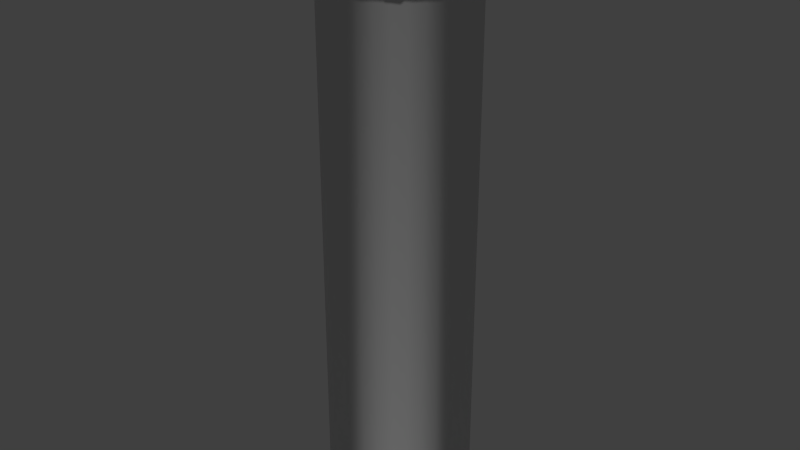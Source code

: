 # Source: half-pipe.blend  (saved by Blender 2.69.0; exported with 4.5.12 LTS)
import bpy
from mathutils import Matrix  # noqa: F401  (used for matrix-valued properties, if any)

bpy.ops.wm.read_factory_settings(use_empty=True)
scene = bpy.context.scene
scene.name = 'Scene'

# ---- collections
col_collection_1 = bpy.data.collections.new('Collection 1'); scene.collection.children.link(col_collection_1)

# ---- materials (node trees are filled in below, after node groups)
mat_material_001 = bpy.data.materials.new('Material.001')
mat_material_001.alpha_threshold = 0.0
mat_material_001.use_transparent_shadow = False
mat_material_001.preview_render_type = 'CUBE'
mat_material_001.roughness = 0.5
mat_material_001.line_color = (0.0, 0.0, 0.0, 1.0)

# ---- material node trees

# ---- world
world_world = bpy.data.worlds.new('World'); scene.world = world_world
world_world.color = (0.05088, 0.05088, 0.05088)
world_world.use_sun_shadow = False
world_world.sun_shadow_jitter_overblur = 0.0
world_world.cycles.sampling_method = 'MANUAL'
world_world.cycles.sample_map_resolution = 256

# ---- meshes
me_cylinder_011 = bpy.data.meshes.new('Cylinder.011')
me_cylinder_011.from_pydata([(0.0, 0.1, -0.0125), (0.0, 0.1, 0.0125), (0.0866, 0.05, -0.0125), (0.0866, 0.05, 0.0125), (0.0866, -0.05, -0.0125), (0.0866, -0.05, 0.0125), (-8.742e-09, -0.1, -0.0125), (-8.742e-09, -0.1, 0.0125), (-0.0866, -0.05, -0.0125), (-0.0866, -0.05, 0.0125), (-0.0866, 0.05, -0.0125), (-0.0866, 0.05, 0.0125)], [], [(0, 1, 3, 2), (2, 3, 5, 4), (4, 5, 7, 6), (6, 7, 9, 8), (3, 1, 11, 9, 7, 5), (10, 11, 1, 0), (8, 9, 11, 10), (0, 2, 4, 6, 8, 10)])
me_cylinder_011.use_remesh_preserve_volume = False
me_cylinder_011.use_remesh_preserve_attributes = False
me_cylinder_011.use_mirror_vertex_groups = False
me_cylinder_011.update()
me_cylinder_010 = bpy.data.meshes.new('Cylinder.010')
me_cylinder_010.from_pydata([(0.0, 0.1, -0.0125), (0.0, 0.1, 0.0125), (0.0866, 0.05, -0.0125), (0.0866, 0.05, 0.0125), (0.0866, -0.05, -0.0125), (0.0866, -0.05, 0.0125), (-8.742e-09, -0.1, -0.0125), (-8.742e-09, -0.1, 0.0125), (-0.0866, -0.05, -0.0125), (-0.0866, -0.05, 0.0125), (-0.0866, 0.05, -0.0125), (-0.0866, 0.05, 0.0125)], [], [(0, 1, 3, 2), (2, 3, 5, 4), (4, 5, 7, 6), (6, 7, 9, 8), (3, 1, 11, 9, 7, 5), (10, 11, 1, 0), (8, 9, 11, 10), (0, 2, 4, 6, 8, 10)])
me_cylinder_010.use_remesh_preserve_volume = False
me_cylinder_010.use_remesh_preserve_attributes = False
me_cylinder_010.use_mirror_vertex_groups = False
me_cylinder_010.update()
me_cylinder_009 = bpy.data.meshes.new('Cylinder.009')
me_cylinder_009.from_pydata([(0.0, 0.1, -0.0125), (0.0, 0.1, 0.0125), (0.0866, 0.05, -0.0125), (0.0866, 0.05, 0.0125), (0.0866, -0.05, -0.0125), (0.0866, -0.05, 0.0125), (-8.742e-09, -0.1, -0.0125), (-8.742e-09, -0.1, 0.0125), (-0.0866, -0.05, -0.0125), (-0.0866, -0.05, 0.0125), (-0.0866, 0.05, -0.0125), (-0.0866, 0.05, 0.0125)], [], [(0, 1, 3, 2), (2, 3, 5, 4), (4, 5, 7, 6), (6, 7, 9, 8), (3, 1, 11, 9, 7, 5), (10, 11, 1, 0), (8, 9, 11, 10), (0, 2, 4, 6, 8, 10)])
me_cylinder_009.use_remesh_preserve_volume = False
me_cylinder_009.use_remesh_preserve_attributes = False
me_cylinder_009.use_mirror_vertex_groups = False
me_cylinder_009.update()
me_cylinder_008 = bpy.data.meshes.new('Cylinder.008')
me_cylinder_008.from_pydata([(0.0, 0.1, -0.0125), (0.0, 0.1, 0.0125), (0.0866, 0.05, -0.0125), (0.0866, 0.05, 0.0125), (0.0866, -0.05, -0.0125), (0.0866, -0.05, 0.0125), (-8.742e-09, -0.1, -0.0125), (-8.742e-09, -0.1, 0.0125), (-0.0866, -0.05, -0.0125), (-0.0866, -0.05, 0.0125), (-0.0866, 0.05, -0.0125), (-0.0866, 0.05, 0.0125)], [], [(0, 1, 3, 2), (2, 3, 5, 4), (4, 5, 7, 6), (6, 7, 9, 8), (3, 1, 11, 9, 7, 5), (10, 11, 1, 0), (8, 9, 11, 10), (0, 2, 4, 6, 8, 10)])
me_cylinder_008.use_remesh_preserve_volume = False
me_cylinder_008.use_remesh_preserve_attributes = False
me_cylinder_008.use_mirror_vertex_groups = False
me_cylinder_008.update()
me_cylinder_007 = bpy.data.meshes.new('Cylinder.007')
me_cylinder_007.from_pydata([(0.0, 0.1, -0.0125), (0.0, 0.1, 0.0125), (0.0866, 0.05, -0.0125), (0.0866, 0.05, 0.0125), (0.0866, -0.05, -0.0125), (0.0866, -0.05, 0.0125), (-8.742e-09, -0.1, -0.0125), (-8.742e-09, -0.1, 0.0125), (-0.0866, -0.05, -0.0125), (-0.0866, -0.05, 0.0125), (-0.0866, 0.05, -0.0125), (-0.0866, 0.05, 0.0125)], [], [(0, 1, 3, 2), (2, 3, 5, 4), (4, 5, 7, 6), (6, 7, 9, 8), (3, 1, 11, 9, 7, 5), (10, 11, 1, 0), (8, 9, 11, 10), (0, 2, 4, 6, 8, 10)])
me_cylinder_007.use_remesh_preserve_volume = False
me_cylinder_007.use_remesh_preserve_attributes = False
me_cylinder_007.use_mirror_vertex_groups = False
me_cylinder_007.update()
me_cylinder_006 = bpy.data.meshes.new('Cylinder.006')
me_cylinder_006.from_pydata([(0.0, 0.1, -0.0125), (0.0, 0.1, 0.0125), (0.0866, 0.05, -0.0125), (0.0866, 0.05, 0.0125), (0.0866, -0.05, -0.0125), (0.0866, -0.05, 0.0125), (-8.742e-09, -0.1, -0.0125), (-8.742e-09, -0.1, 0.0125), (-0.0866, -0.05, -0.0125), (-0.0866, -0.05, 0.0125), (-0.0866, 0.05, -0.0125), (-0.0866, 0.05, 0.0125)], [], [(0, 1, 3, 2), (2, 3, 5, 4), (4, 5, 7, 6), (6, 7, 9, 8), (3, 1, 11, 9, 7, 5), (10, 11, 1, 0), (8, 9, 11, 10), (0, 2, 4, 6, 8, 10)])
me_cylinder_006.use_remesh_preserve_volume = False
me_cylinder_006.use_remesh_preserve_attributes = False
me_cylinder_006.use_mirror_vertex_groups = False
me_cylinder_006.update()
me_cylinder_005 = bpy.data.meshes.new('Cylinder.005')
me_cylinder_005.from_pydata([(0.0, 0.1, -0.0125), (0.0, 0.1, 0.0125), (0.0866, 0.05, -0.0125), (0.0866, 0.05, 0.0125), (0.0866, -0.05, -0.0125), (0.0866, -0.05, 0.0125), (-8.742e-09, -0.1, -0.0125), (-8.742e-09, -0.1, 0.0125), (-0.0866, -0.05, -0.0125), (-0.0866, -0.05, 0.0125), (-0.0866, 0.05, -0.0125), (-0.0866, 0.05, 0.0125)], [], [(0, 1, 3, 2), (2, 3, 5, 4), (4, 5, 7, 6), (6, 7, 9, 8), (3, 1, 11, 9, 7, 5), (10, 11, 1, 0), (8, 9, 11, 10), (0, 2, 4, 6, 8, 10)])
me_cylinder_005.use_remesh_preserve_volume = False
me_cylinder_005.use_remesh_preserve_attributes = False
me_cylinder_005.use_mirror_vertex_groups = False
me_cylinder_005.update()
me_cylinder_004 = bpy.data.meshes.new('Cylinder.004')
me_cylinder_004.from_pydata([(0.0, 0.1, -0.0125), (0.0, 0.1, 0.0125), (0.0866, 0.05, -0.0125), (0.0866, 0.05, 0.0125), (0.0866, -0.05, -0.0125), (0.0866, -0.05, 0.0125), (-8.742e-09, -0.1, -0.0125), (-8.742e-09, -0.1, 0.0125), (-0.0866, -0.05, -0.0125), (-0.0866, -0.05, 0.0125), (-0.0866, 0.05, -0.0125), (-0.0866, 0.05, 0.0125)], [], [(0, 1, 3, 2), (2, 3, 5, 4), (4, 5, 7, 6), (6, 7, 9, 8), (3, 1, 11, 9, 7, 5), (10, 11, 1, 0), (8, 9, 11, 10), (0, 2, 4, 6, 8, 10)])
me_cylinder_004.use_remesh_preserve_volume = False
me_cylinder_004.use_remesh_preserve_attributes = False
me_cylinder_004.use_mirror_vertex_groups = False
me_cylinder_004.update()
me_cylinder_003 = bpy.data.meshes.new('Cylinder.003')
me_cylinder_003.from_pydata([(0.0, 0.1, -0.0125), (0.0, 0.1, 0.0125), (0.0866, 0.05, -0.0125), (0.0866, 0.05, 0.0125), (0.0866, -0.05, -0.0125), (0.0866, -0.05, 0.0125), (-8.742e-09, -0.1, -0.0125), (-8.742e-09, -0.1, 0.0125), (-0.0866, -0.05, -0.0125), (-0.0866, -0.05, 0.0125), (-0.0866, 0.05, -0.0125), (-0.0866, 0.05, 0.0125)], [], [(0, 1, 3, 2), (2, 3, 5, 4), (4, 5, 7, 6), (6, 7, 9, 8), (3, 1, 11, 9, 7, 5), (10, 11, 1, 0), (8, 9, 11, 10), (0, 2, 4, 6, 8, 10)])
me_cylinder_003.use_remesh_preserve_volume = False
me_cylinder_003.use_remesh_preserve_attributes = False
me_cylinder_003.use_mirror_vertex_groups = False
me_cylinder_003.update()
me_cylinder_002 = bpy.data.meshes.new('Cylinder.002')
me_cylinder_002.from_pydata([(0.0, 0.1, -0.0125), (0.0, 0.1, 0.0125), (0.0866, 0.05, -0.0125), (0.0866, 0.05, 0.0125), (0.0866, -0.05, -0.0125), (0.0866, -0.05, 0.0125), (-8.742e-09, -0.1, -0.0125), (-8.742e-09, -0.1, 0.0125), (-0.0866, -0.05, -0.0125), (-0.0866, -0.05, 0.0125), (-0.0866, 0.05, -0.0125), (-0.0866, 0.05, 0.0125)], [], [(0, 1, 3, 2), (2, 3, 5, 4), (4, 5, 7, 6), (6, 7, 9, 8), (3, 1, 11, 9, 7, 5), (10, 11, 1, 0), (8, 9, 11, 10), (0, 2, 4, 6, 8, 10)])
me_cylinder_002.use_remesh_preserve_volume = False
me_cylinder_002.use_remesh_preserve_attributes = False
me_cylinder_002.use_mirror_vertex_groups = False
me_cylinder_002.update()
me_cylinder_001 = bpy.data.meshes.new('Cylinder.001')
me_cylinder_001.from_pydata([(0.0, 0.2, 0.0), (0.0, 0.2, 1.5), (0.03902, 0.1962, 0.0), (0.03902, 0.1962, 1.5), (0.07654, 0.1848, 0.0), (0.07654, 0.1848, 1.5), (0.1111, 0.1663, 0.0), (0.1111, 0.1663, 1.5), (0.1414, 0.1414, 0.0), (0.1414, 0.1414, 1.5), (0.1663, 0.1111, 0.0), (0.1663, 0.1111, 1.5), (0.1848, 0.07654, 0.0), (0.1848, 0.07654, 1.5), (0.1962, 0.03902, 0.0), (0.1962, 0.03902, 1.5), (0.2, 1.51e-08, 0.0), (0.2, 1.51e-08, 1.5), (0.1962, -0.03902, 0.0), (0.1962, -0.03902, 1.5), (0.1848, -0.07654, 0.0), (0.1848, -0.07654, 1.5), (0.1663, -0.1111, 0.0), (0.1663, -0.1111, 1.5), (0.1414, -0.1414, 0.0), (0.1414, -0.1414, 1.5), (0.1111, -0.1663, 0.0), (0.1111, -0.1663, 1.5), (0.07654, -0.1848, 0.0), (0.07654, -0.1848, 1.5), (0.03902, -0.1962, 0.0), (0.03902, -0.1962, 1.5), (-6.517e-08, -0.2, 0.0), (-6.517e-08, -0.2, 1.5), (-0.03902, -0.1962, 0.0), (-0.03902, -0.1962, 1.5), (-0.07654, -0.1848, 0.0), (-0.07654, -0.1848, 1.5), (-0.1111, -0.1663, 0.0), (-0.1111, -0.1663, 1.5), (-0.1414, -0.1414, 0.0), (-0.1414, -0.1414, 1.5), (-0.1663, -0.1111, 0.0), (-0.1663, -0.1111, 1.5), (-0.1848, -0.07654, 0.0), (-0.1848, -0.07654, 1.5), (-0.1962, -0.03902, 0.0), (-0.1962, -0.03902, 1.5), (-0.2, 1.931e-07, 0.0), (-0.2, 1.931e-07, 1.5), (-0.1962, 0.03902, 0.0), (-0.1962, 0.03902, 1.5), (-0.1848, 0.07654, 0.0), (-0.1848, 0.07654, 1.5), (-0.1663, 0.1111, 0.0), (-0.1663, 0.1111, 1.5), (-0.1414, 0.1414, 0.0), (-0.1414, 0.1414, 1.5), (-0.1111, 0.1663, 0.0), (-0.1111, 0.1663, 1.5), (-0.07654, 0.1848, 0.0), (-0.07654, 0.1848, 1.5), (-0.03902, 0.1962, 0.0), (-0.03902, 0.1962, 1.5), (-1.404e-07, 0.3, 1.501), (0.05853, 0.2942, 1.501), (0.1148, 0.2772, 1.501), (0.1667, 0.2494, 1.501), (0.2121, 0.2121, 1.501), (0.2494, 0.1667, 1.501), (0.2772, 0.1148, 1.501), (0.2942, 0.05853, 1.501), (0.3, -8.55e-09, 1.501), (0.2942, -0.05853, 1.501), (0.2772, -0.1148, 1.501), (0.2494, -0.1667, 1.501), (0.2121, -0.2121, 1.501), (0.1667, -0.2494, 1.501), (0.1148, -0.2772, 1.501), (0.05853, -0.2942, 1.501), (-2.381e-07, -0.3, 1.501), (-0.05853, -0.2942, 1.501), (-0.1148, -0.2772, 1.501), (-0.1667, -0.2494, 1.501), (-0.2121, -0.2121, 1.501), (-0.2494, -0.1667, 1.501), (-0.2772, -0.1148, 1.501), (-0.2942, -0.05853, 1.501), (-0.3, 2.585e-07, 1.501), (-0.2942, 0.05853, 1.501), (-0.2772, 0.1148, 1.501), (-0.2494, 0.1667, 1.501), (-0.2121, 0.2121, 1.501), (-0.1667, 0.2494, 1.501), (-0.1148, 0.2772, 1.501), (-0.05853, 0.2942, 1.501), (-1.669e-07, 0.3, 1.551), (0.05853, 0.2942, 1.551), (0.1148, 0.2772, 1.551), (0.1667, 0.2494, 1.551), (0.2121, 0.2121, 1.551), (0.2494, 0.1667, 1.551), (0.2772, 0.1148, 1.551), (0.2942, 0.05853, 1.551), (0.3, -8.55e-09, 1.551), (0.2942, -0.05853, 1.551), (0.2772, -0.1148, 1.551), (0.2494, -0.1667, 1.551), (0.2121, -0.2121, 1.551), (0.1667, -0.2494, 1.551), (0.1148, -0.2772, 1.551), (0.05853, -0.2942, 1.551), (-2.646e-07, -0.3, 1.551), (-0.05853, -0.2942, 1.551), (-0.1148, -0.2772, 1.551), (-0.1667, -0.2494, 1.551), (-0.2121, -0.2121, 1.551), (-0.2494, -0.1667, 1.551), (-0.2772, -0.1148, 1.551), (-0.2942, -0.05853, 1.551), (-0.3, 2.585e-07, 1.551), (-0.2942, 0.05853, 1.551), (-0.2772, 0.1148, 1.551), (-0.2494, 0.1667, 1.551), (-0.2121, 0.2121, 1.551), (-0.1667, 0.2494, 1.551), (-0.1148, 0.2772, 1.551), (-0.05853, 0.2942, 1.551)], [], [(0, 1, 3, 2), (2, 3, 5, 4), (4, 5, 7, 6), (6, 7, 9, 8), (8, 9, 11, 10), (10, 11, 13, 12), (12, 13, 15, 14), (14, 15, 17, 16), (16, 17, 19, 18), (18, 19, 21, 20), (20, 21, 23, 22), (22, 23, 25, 24), (24, 25, 27, 26), (26, 27, 29, 28), (28, 29, 31, 30), (30, 31, 33, 32), (32, 33, 35, 34), (34, 35, 37, 36), (36, 37, 39, 38), (38, 39, 41, 40), (40, 41, 43, 42), (42, 43, 45, 44), (44, 45, 47, 46), (46, 47, 49, 48), (48, 49, 51, 50), (50, 51, 53, 52), (52, 53, 55, 54), (54, 55, 57, 56), (56, 57, 59, 58), (58, 59, 61, 60), (61, 59, 93, 94), (62, 63, 1, 0), (60, 61, 63, 62), (0, 2, 4, 6, 8, 10, 12, 14, 16, 18, 20, 22, 24, 26, 28, 30, 32, 34, 36, 38, 40, 42, 44, 46, 48, 50, 52, 54, 56, 58, 60, 62), (86, 85, 117, 118), (39, 37, 82, 83), (3, 1, 64, 65), (17, 15, 71, 72), (45, 43, 85, 86), (23, 21, 74, 75), (51, 49, 88, 89), (7, 5, 66, 67), (29, 27, 77, 78), (57, 55, 91, 92), (35, 33, 80, 81), (13, 11, 69, 70), (63, 61, 94, 95), (41, 39, 83, 84), (19, 17, 72, 73), (47, 45, 86, 87), (25, 23, 75, 76), (53, 51, 89, 90), (9, 7, 67, 68), (31, 29, 78, 79), (59, 57, 92, 93), (37, 35, 81, 82), (15, 13, 70, 71), (1, 63, 95, 64), (43, 41, 84, 85), (21, 19, 73, 74), (49, 47, 87, 88), (5, 3, 65, 66), (27, 25, 76, 77), (55, 53, 90, 91), (11, 9, 68, 69), (33, 31, 79, 80), (97, 96, 127, 126, 125, 124, 123, 122, 121, 120, 119, 118, 117, 116, 115, 114, 113, 112, 111, 110, 109, 108, 107, 106, 105, 104, 103, 102, 101, 100, 99, 98), (75, 74, 106, 107), (95, 94, 126, 127), (84, 83, 115, 116), (73, 72, 104, 105), (93, 92, 124, 125), (82, 81, 113, 114), (71, 70, 102, 103), (91, 90, 122, 123), (69, 68, 100, 101), (80, 79, 111, 112), (89, 88, 120, 121), (67, 66, 98, 99), (78, 77, 109, 110), (87, 86, 118, 119), (65, 64, 96, 97), (76, 75, 107, 108), (64, 95, 127, 96), (85, 84, 116, 117), (74, 73, 105, 106), (94, 93, 125, 126), (83, 82, 114, 115), (72, 71, 103, 104), (92, 91, 123, 124), (81, 80, 112, 113), (70, 69, 101, 102), (90, 89, 121, 122), (68, 67, 99, 100), (79, 78, 110, 111), (88, 87, 119, 120), (66, 65, 97, 98), (77, 76, 108, 109)])
me_cylinder_001.polygons.foreach_set('use_smooth', [1, 1, 1, 1, 1, 1, 1, 1, 1, 1, 1, 1, 1, 1, 1, 1, 1, 1, 1, 1, 1, 1, 1, 1, 1, 1, 1, 1, 1, 1, 0, 1, 1, 1, 1, 0, 0, 0, 0, 0, 0, 0, 0, 0, 0, 0, 0, 0, 0, 0, 0, 0, 0, 0, 0, 0, 0, 0, 0, 0, 0, 0, 0, 0, 0, 0, 0, 1, 1, 1, 1, 1, 1, 1, 1, 1, 1, 1, 1, 1, 1, 1, 1, 1, 1, 1, 1, 1, 1, 1, 1, 1, 1, 1, 1, 1, 1, 1])
me_cylinder_001.materials.append(mat_material_001)
me_cylinder_001.use_remesh_preserve_volume = False
me_cylinder_001.use_remesh_preserve_attributes = False
me_cylinder_001.use_mirror_vertex_groups = False
me_cylinder_001.update()

# ---- objects
ob_screw1_009 = bpy.data.objects.new('screw1.009', me_cylinder_011)
ob_screw1_008 = bpy.data.objects.new('screw1.008', me_cylinder_010)
ob_screw1_007 = bpy.data.objects.new('screw1.007', me_cylinder_009)
ob_screw1_006 = bpy.data.objects.new('screw1.006', me_cylinder_008)
ob_screw1_005 = bpy.data.objects.new('screw1.005', me_cylinder_007)
ob_screw1_004 = bpy.data.objects.new('screw1.004', me_cylinder_006)
ob_screw1_003 = bpy.data.objects.new('screw1.003', me_cylinder_005)
ob_screw1_002 = bpy.data.objects.new('screw1.002', me_cylinder_004)
ob_screw1_001 = bpy.data.objects.new('screw1.001', me_cylinder_003)
ob_screw1 = bpy.data.objects.new('screw1', me_cylinder_002)
ob_cylinder = bpy.data.objects.new('Cylinder', me_cylinder_001)

# ---- transforms, parenting, visibility, modifiers, constraints
ob_screw1_009.location = (-0.15, 0.2, 1.49)
ob_screw1_009.scale = (0.35, 0.35, 0.7)
ob_screw1_009.lineart.crease_threshold = 0.0
ob_screw1_008.location = (-0.24, 0.08, 1.49)
ob_screw1_008.scale = (0.35, 0.35, 0.7)
ob_screw1_008.lineart.crease_threshold = 0.0
ob_screw1_007.location = (-0.24, -0.08, 1.49)
ob_screw1_007.scale = (0.35, 0.35, 0.7)
ob_screw1_007.lineart.crease_threshold = 0.0
ob_screw1_006.location = (-0.15, -0.2, 1.49)
ob_screw1_006.scale = (0.35, 0.35, 0.7)
ob_screw1_006.lineart.crease_threshold = 0.0
ob_screw1_005.location = (0.0, -0.25, 1.49)
ob_screw1_005.scale = (0.35, 0.35, 0.7)
ob_screw1_005.lineart.crease_threshold = 0.0
ob_screw1_004.location = (0.15, -0.2, 1.49)
ob_screw1_004.scale = (0.35, 0.35, 0.7)
ob_screw1_004.lineart.crease_threshold = 0.0
ob_screw1_003.location = (0.24, -0.08, 1.49)
ob_screw1_003.scale = (0.35, 0.35, 0.7)
ob_screw1_003.lineart.crease_threshold = 0.0
ob_screw1_002.location = (0.24, 0.08, 1.49)
ob_screw1_002.scale = (0.35, 0.35, 0.7)
ob_screw1_002.lineart.crease_threshold = 0.0
ob_screw1_001.location = (0.0, 0.25, 1.49)
ob_screw1_001.scale = (0.35, 0.35, 0.7)
ob_screw1_001.lineart.crease_threshold = 0.0
ob_screw1.location = (0.15, 0.2, 1.49)
ob_screw1.scale = (0.35, 0.35, 0.7)
ob_screw1.lineart.crease_threshold = 0.0
ob_cylinder.location = (0.0, 0.0, 0.0)
ob_cylinder.lineart.crease_threshold = 0.0

# ---- collection membership
col_collection_1.objects.link(ob_screw1_009)
col_collection_1.objects.link(ob_screw1_008)
col_collection_1.objects.link(ob_screw1_007)
col_collection_1.objects.link(ob_screw1_006)
col_collection_1.objects.link(ob_screw1_005)
col_collection_1.objects.link(ob_screw1_004)
col_collection_1.objects.link(ob_screw1_003)
col_collection_1.objects.link(ob_screw1_002)
col_collection_1.objects.link(ob_screw1_001)
col_collection_1.objects.link(ob_screw1)
col_collection_1.objects.link(ob_cylinder)

# ---- scene / render settings (as saved in the file)
scene.frame_start = 1; scene.frame_end = 250; scene.frame_set(1)
scene.render.engine = 'BLENDER_EEVEE_NEXT'
scene.render.image_settings.compression = 90
scene.render.resolution_percentage = 50
scene.render.dither_intensity = 0.0
scene.cycles.use_denoising = False
scene.cycles.samples = 10
scene.cycles.sampling_pattern = 'TABULATED_SOBOL'
scene.cycles.light_sampling_threshold = 0.0
scene.cycles.use_adaptive_sampling = False
scene.cycles.use_light_tree = False
scene.cycles.blur_glossy = 0.0
scene.cycles.volume_bounces = 1
scene.cycles.pixel_filter_type = 'GAUSSIAN'
scene.cycles.sample_clamp_indirect = 0.0
scene.view_settings.view_transform = 'Standard'
bpy.context.view_layer.update()

# ---- added for rendering (the .blend has no active camera and no usable light): camera, sun
cam_auto = bpy.data.cameras.new('AutoCamera')
cam_auto.lens = 50.0
cam_auto.sensor_width = 36.0
cam_auto.clip_end = 1000.0
ob_auto_camera = bpy.data.objects.new('AutoCamera', cam_auto)
scene.collection.objects.link(ob_auto_camera)
ob_auto_camera.location = (1.636, -1.9632, 2.08446)
ob_auto_camera.rotation_euler = (1.09748, -7.21219e-08, 0.694738)
scene.camera = ob_auto_camera
light_auto_sun = bpy.data.lights.new('AutoSun', 'SUN')
light_auto_sun.energy = 3.0
light_auto_sun.angle = 0.0523599
ob_auto_sun = bpy.data.objects.new('AutoSun', light_auto_sun)
scene.collection.objects.link(ob_auto_sun)
ob_auto_sun.rotation_euler = (0.872665, 0.174533, 0.523599)
bpy.context.view_layer.update()
